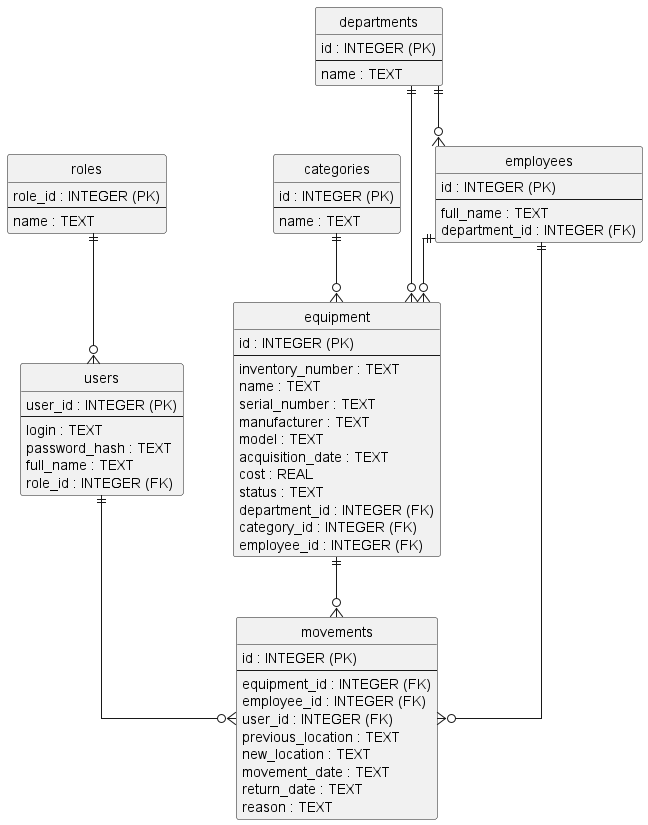

The diagram above was rendered by PlantUML. Its source (embedded in the PNG):
@startuml
hide circle
skinparam linetype ortho

entity "roles" as roles {
  role_id : INTEGER (PK)
  --
  name : TEXT
}

entity "users" as users {
  user_id : INTEGER (PK)
  --
  login : TEXT
  password_hash : TEXT
  full_name : TEXT
  role_id : INTEGER (FK)
}

entity "departments" as departments {
  id : INTEGER (PK)
  --
  name : TEXT
}

entity "employees" as employees {
  id : INTEGER (PK)
  --
  full_name : TEXT
  department_id : INTEGER (FK)
}

entity "categories" as categories {
  id : INTEGER (PK)
  --
  name : TEXT
}

entity "equipment" as equipment {
  id : INTEGER (PK)
  --
  inventory_number : TEXT
  name : TEXT
  serial_number : TEXT
  manufacturer : TEXT
  model : TEXT
  acquisition_date : TEXT
  cost : REAL
  status : TEXT
  department_id : INTEGER (FK)
  category_id : INTEGER (FK)
  employee_id : INTEGER (FK)
}

entity "movements" as movements {
  id : INTEGER (PK)
  --
  equipment_id : INTEGER (FK)
  employee_id : INTEGER (FK)
  user_id : INTEGER (FK)
  previous_location : TEXT
  new_location : TEXT
  movement_date : TEXT
  return_date : TEXT
  reason : TEXT
}

roles ||--o{ users
departments ||--o{ employees
departments ||--o{ equipment
categories ||--o{ equipment
employees ||--o{ equipment
equipment ||--o{ movements
employees ||--o{ movements
users ||--o{ movements

@enduml